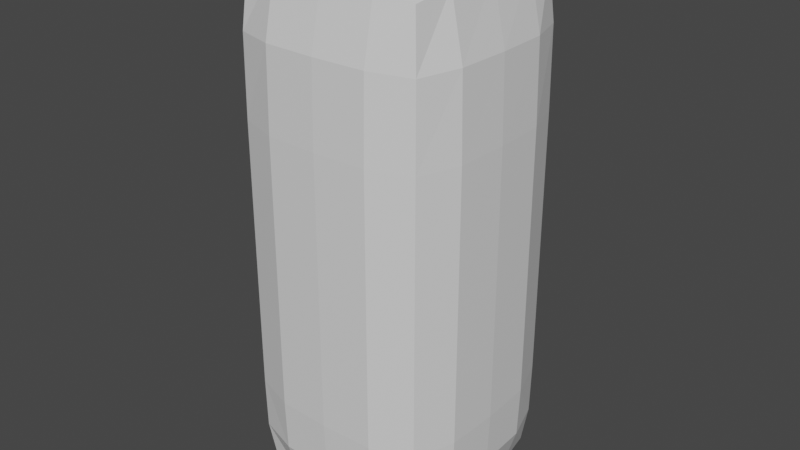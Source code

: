 # Source: Column3.blend  (saved by Blender 2.81.16; exported with 4.5.12 LTS)
import bpy
from mathutils import Matrix  # noqa: F401  (used for matrix-valued properties, if any)

bpy.ops.wm.read_factory_settings(use_empty=True)
scene = bpy.context.scene
scene.name = 'Scene'

# ---- collections
col_collection = bpy.data.collections.new('Collection'); scene.collection.children.link(col_collection)

# ---- materials (node trees are filled in below, after node groups)
mat_material = bpy.data.materials.new('Material')
mat_material.alpha_threshold = 0.0
mat_material.use_transparent_shadow = False
mat_material.line_color = (0.0, 0.0, 0.0, 1.0)

# ---- material node trees
mat_material.use_nodes = True; mat_material.node_tree.nodes.clear()
_N = mat_material.node_tree.nodes; _L = mat_material.node_tree.links
n0 = _N.new('ShaderNodeOutputMaterial'); n0.name = 'Material Output'; n0.location = (300, 300)
n1 = _N.new('ShaderNodeBsdfPrincipled'); n1.name = 'Principled BSDF'; n1.location = (10, 300)
n1.distribution = 'GGX'
n1.subsurface_method = 'BURLEY'
n1.inputs[2].default_value = 0.4
n1.inputs[3].default_value = 1.45
n1.inputs[27].default_value = (0.0, 0.0, 0.0, 1.0)
n1.inputs[28].default_value = 1.0
_L.new(n1.outputs[0], n0.inputs[0])
n0.is_active_output = True

# ---- world
world_world = bpy.data.worlds.new('World'); scene.world = world_world
world_world.use_nodes = True; world_world.node_tree.nodes.clear()
_N = world_world.node_tree.nodes; _L = world_world.node_tree.links
n0 = _N.new('ShaderNodeOutputWorld'); n0.name = 'World Output'; n0.location = (300, 300)
n1 = _N.new('ShaderNodeBackground'); n1.name = 'Background'; n1.location = (10, 300)
n1.inputs[0].default_value = (0.05088, 0.05088, 0.05088, 1.0)
_L.new(n1.outputs[0], n0.inputs[0])
n0.is_active_output = True
world_world.color = (0.05088, 0.05088, 0.05088)
world_world.use_sun_shadow = False
world_world.sun_shadow_jitter_overblur = 0.0

# ---- meshes
me_cube = bpy.data.meshes.new('Cube')
me_cube.from_pydata([(0.8535, 0.8535, 1.061), (0.8047, 0.8047, -0.8047), (0.8535, -0.8535, 1.061), (0.8047, -0.8047, -0.8047), (-0.8535, 0.8535, 1.061), (-0.8047, 0.8047, -0.8047), (-0.8535, -0.8535, 1.061), (-0.8047, -0.8047, -0.8047), (0.8047, -0.8047, 3.707), (-0.8047, -0.8047, 3.707), (0.8047, 0.8047, 3.707), (-0.8047, 0.8047, 3.707), (-0.8532, 0.8532, 2.486), (0.8532, 0.8532, 2.486), (0.8532, -0.8532, 2.486), (-0.8532, -0.8532, 2.486), (0.0, 0.8529, -0.8529), (0.0, -0.998, 1.061), (0.0, -0.8529, -0.8529), (0.0, 0.998, 1.061), (0.0, -0.8529, 3.779), (0.0, 0.8529, 3.779), (0.0, -0.9971, 2.486), (0.0, 0.9971, 2.486), (0.4746, -0.8467, -0.8467), (0.4805, 0.9805, 1.061), (0.4746, 0.8467, 3.77), (0.4805, 0.9795, 2.486), (0.4746, 0.8467, -0.8467), (0.4805, -0.9805, 1.061), (0.4746, -0.8467, 3.77), (0.4805, -0.9795, 2.486), (-0.4746, 0.8467, -0.8467), (-0.4805, -0.9805, 1.061), (-0.4746, -0.8467, 3.77), (-0.4805, -0.9795, 2.486), (-0.4746, -0.8467, -0.8467), (-0.4805, 0.9805, 1.061), (-0.4746, 0.8467, 3.77), (-0.4805, 0.9795, 2.486), (-0.8529, 0.0, -0.8529), (0.998, 0.0, 1.061), (-0.998, 0.0, 1.061), (0.8529, 0.0, -0.8529), (0.8529, 0.0, 3.779), (-0.8529, 0.0, 3.779), (0.9971, 0.0, 2.486), (-0.9971, 0.0, 2.486), (0.0, 0.0, 3.994), (0.0, 0.0, -0.9961), (0.4805, 0.0, 3.968), (0.4805, 0.0, -0.9785), (-0.4805, 0.0, -0.9785), (-0.4805, 0.0, 3.968), (-0.8467, -0.4746, -0.8467), (0.9805, -0.4805, 1.061), (0.8467, -0.4746, 3.77), (0.9795, -0.4805, 2.486), (0.0, -0.4805, 3.968), (0.0, -0.4805, -0.9785), (0.4798, -0.4798, 3.943), (0.4798, -0.4798, -0.9622), (-0.4798, -0.4798, -0.9622), (-0.4798, -0.4798, 3.943), (-0.9805, -0.4805, 1.061), (0.8467, -0.4746, -0.8467), (-0.8467, -0.4746, 3.77), (-0.9795, -0.4805, 2.486), (-0.9805, 0.4805, 1.061), (0.8467, 0.4746, -0.8467), (-0.8467, 0.4746, 3.77), (-0.9795, 0.4805, 2.486), (-0.8467, 0.4746, -0.8467), (0.9805, 0.4805, 1.061), (0.8467, 0.4746, 3.77), (0.9795, 0.4805, 2.486), (0.0, 0.4805, 3.968), (0.0, 0.4805, -0.9785), (0.4798, 0.4798, 3.943), (0.4798, 0.4798, -0.9622), (-0.4798, 0.4798, -0.9622), (-0.4798, 0.4798, 3.943), (-0.8467, 0.8467, 3.21), (0.8467, -0.8467, 3.21), (0.8467, 0.8467, 3.21), (-0.8467, -0.8467, 3.21), (0.0, -0.9785, 3.219), (0.0, 0.9785, 3.219), (0.4798, 0.9622, 3.218), (0.4798, -0.9622, 3.218), (-0.4798, -0.9622, 3.218), (-0.4798, 0.9622, 3.218), (0.9785, 0.0, 3.219), (-0.9785, 0.0, 3.219), (0.9622, -0.4798, 3.218), (-0.9622, -0.4798, 3.218), (-0.9622, 0.4798, 3.218), (0.9622, 0.4798, 3.218), (0.8535, 0.8535, 1.731), (-0.8535, -0.8535, 1.731), (-0.8535, 0.8535, 1.731), (0.8535, -0.8535, 1.731), (0.0, 0.998, 1.731), (0.0, -0.998, 1.731), (0.4805, 0.9805, 1.731), (0.4805, -0.9805, 1.731), (-0.4805, -0.9805, 1.731), (-0.4805, 0.9805, 1.731), (-0.998, 0.0, 1.731), (0.998, 0.0, 1.731), (0.9805, -0.4805, 1.731), (-0.9805, -0.4805, 1.731), (-0.9805, 0.4805, 1.731), (0.9805, 0.4805, 1.731), (0.8532, 0.8532, 0.001676), (-0.8532, -0.8532, 0.001676), (0.8532, -0.8532, 0.001676), (-0.8532, 0.8532, 0.001676), (0.0, 0.9971, 0.001351), (0.0, -0.9971, 0.001351), (0.4805, -0.9795, 0.001351), (0.4805, 0.9795, 0.001351), (-0.4805, 0.9795, 0.001351), (-0.4805, -0.9795, 0.001351), (0.9971, 0.0, 0.001351), (-0.9971, 0.0, 0.001351), (-0.9795, -0.4805, 0.001351), (0.9795, -0.4805, 0.001351), (0.9795, 0.4805, 0.001351), (-0.9795, 0.4805, 0.001351), (-0.8535, -0.8535, 0.5077), (0.8535, 0.8535, 0.5077), (0.8535, -0.8535, 0.5077), (-0.8535, 0.8535, 0.5077), (0.0, 0.998, 0.5077), (0.0, -0.998, 0.5077), (0.4805, -0.9805, 0.5077), (0.4805, 0.9805, 0.5077), (-0.4805, 0.9805, 0.5077), (-0.4805, -0.9805, 0.5077), (0.998, 0.0, 0.5077), (-0.998, 0.0, 0.5077), (-0.9805, -0.4805, 0.5077), (0.9805, -0.4805, 0.5077), (0.9805, 0.4805, 0.5077), (-0.9805, 0.4805, 0.5077), (0.8467, 0.8467, -0.4746), (0.8467, -0.8467, -0.4746), (-0.8467, 0.8467, -0.4746), (0.0, 0.9785, -0.4805), (0.0, -0.9785, -0.4805), (0.4798, -0.9622, -0.4798), (0.4798, 0.9622, -0.4798), (-0.4798, 0.9622, -0.4798), (-0.4798, -0.9622, -0.4798), (0.9785, 0.0, -0.4805), (-0.9785, 0.0, -0.4805), (-0.9622, -0.4798, -0.4798), (0.9622, -0.4798, -0.4798), (0.9622, 0.4798, -0.4798), (-0.9622, 0.4798, -0.4798), (-0.8467, -0.8467, -0.4746)], [], [(91, 82, 11, 38), (139, 33, 6, 130), (145, 68, 4, 133), (61, 65, 3, 24), (143, 55, 2, 132), (137, 25, 0, 131), (63, 66, 9, 34), (89, 83, 8, 30), (95, 85, 9, 66), (97, 84, 10, 74), (113, 98, 13, 75), (111, 99, 15, 67), (105, 101, 14, 31), (107, 100, 12, 39), (104, 102, 23, 27), (106, 103, 22, 35), (90, 86, 20, 34), (60, 58, 20, 30), (138, 37, 19, 134), (62, 59, 18, 36), (136, 29, 17, 135), (88, 87, 21, 26), (84, 88, 26, 10), (132, 2, 29, 136), (56, 60, 30, 8), (98, 104, 27, 13), (103, 105, 31, 22), (86, 89, 30, 20), (134, 19, 25, 137), (59, 61, 24, 18), (54, 62, 36, 7), (133, 4, 37, 138), (85, 90, 34, 9), (99, 106, 35, 15), (102, 107, 39, 23), (58, 63, 34, 20), (135, 17, 33, 139), (87, 91, 38, 21), (76, 81, 53, 48), (72, 80, 52, 40), (77, 79, 51, 49), (74, 78, 50, 44), (80, 77, 49, 52), (78, 76, 48, 50), (112, 108, 47, 71), (110, 109, 46, 57), (94, 92, 44, 56), (96, 93, 45, 70), (81, 70, 45, 53), (144, 73, 41, 140), (79, 69, 43, 51), (142, 64, 42, 141), (130, 6, 64, 142), (83, 94, 56, 8), (101, 110, 57, 14), (48, 53, 63, 58), (40, 52, 62, 54), (49, 51, 61, 59), (44, 50, 60, 56), (52, 49, 59, 62), (50, 48, 58, 60), (108, 111, 67, 47), (93, 95, 66, 45), (53, 45, 66, 63), (140, 41, 55, 143), (51, 43, 65, 61), (28, 1, 69, 79), (131, 0, 73, 144), (38, 11, 70, 81), (82, 96, 70, 11), (100, 112, 71, 12), (26, 21, 76, 78), (32, 16, 77, 80), (10, 26, 78, 74), (16, 28, 79, 77), (5, 32, 80, 72), (21, 38, 81, 76), (109, 113, 75, 46), (92, 97, 74, 44), (141, 42, 68, 145), (46, 75, 97, 92), (12, 71, 96, 82), (47, 67, 95, 93), (14, 57, 94, 83), (71, 47, 93, 96), (57, 46, 92, 94), (23, 39, 91, 87), (15, 35, 90, 85), (22, 31, 89, 86), (13, 27, 88, 84), (27, 23, 87, 88), (35, 22, 86, 90), (75, 13, 84, 97), (67, 15, 85, 95), (31, 14, 83, 89), (39, 12, 82, 91), (41, 73, 113, 109), (4, 68, 112, 100), (42, 64, 111, 108), (2, 55, 110, 101), (55, 41, 109, 110), (68, 42, 108, 112), (19, 37, 107, 102), (6, 33, 106, 99), (17, 29, 105, 103), (0, 25, 104, 98), (33, 17, 103, 106), (25, 19, 102, 104), (37, 4, 100, 107), (29, 2, 101, 105), (64, 6, 99, 111), (73, 0, 98, 113), (156, 125, 129, 160), (146, 114, 128, 159), (155, 124, 127, 158), (161, 115, 126, 157), (157, 126, 125, 156), (159, 128, 124, 155), (150, 119, 123, 154), (148, 117, 122, 153), (149, 118, 121, 152), (147, 116, 120, 151), (151, 120, 119, 150), (153, 122, 118, 149), (152, 121, 114, 146), (158, 127, 116, 147), (160, 129, 117, 148), (154, 123, 115, 161), (125, 141, 145, 129), (114, 131, 144, 128), (124, 140, 143, 127), (115, 130, 142, 126), (126, 142, 141, 125), (128, 144, 140, 124), (119, 135, 139, 123), (117, 133, 138, 122), (118, 134, 137, 121), (116, 132, 136, 120), (120, 136, 135, 119), (122, 138, 134, 118), (121, 137, 131, 114), (127, 143, 132, 116), (129, 145, 133, 117), (123, 139, 130, 115), (36, 154, 161, 7), (72, 160, 148, 5), (65, 158, 147, 3), (28, 152, 146, 1), (32, 153, 149, 16), (24, 151, 150, 18), (3, 147, 151, 24), (16, 149, 152, 28), (5, 148, 153, 32), (18, 150, 154, 36), (69, 159, 155, 43), (54, 157, 156, 40), (7, 161, 157, 54), (43, 155, 158, 65), (1, 146, 159, 69), (40, 156, 160, 72)])
_uv = me_cube.uv_layers.new(name='UVMap')
_uv.uv.foreach_set('vector', [0.625, 0.3125, 0.625, 0.25, 0.625, 0.25, 0.625, 0.3125, 0.5625, 0.9375, 0.625, 0.9375, 0.625, 1.0, 0.5625, 1.0, 0.5625, 0.1875, 0.625, 0.1875, 0.625, 0.25, 0.5625, 0.25, 0.3125, 0.6875, 0.375, 0.6875, 0.375, 0.75, 0.3125, 0.75, 0.5625, 0.6875, 0.625, 0.6875, 0.625, 0.75, 0.5625, 0.75, 0.5625, 0.4375, 0.625, 0.4375, 0.625, 0.5, 0.5625, 0.5, 0.8125, 0.6875, 0.875, 0.6875, 0.875, 0.75, 0.8125, 0.75, 0.625, 0.8125, 0.625, 0.75, 0.625, 0.75, 0.625, 0.8125, 0.625, 0.0625, 0.625, 0.0, 0.625, 0.0, 0.625, 0.0625, 0.625, 0.5625, 0.625, 0.5, 0.625, 0.5, 0.625, 0.5625, 0.625, 0.5625, 0.625, 0.5, 0.625, 0.5, 0.625, 0.5625, 0.625, 0.0625, 0.625, 0.0, 0.625, 0.0, 0.625, 0.0625, 0.625, 0.8125, 0.625, 0.75, 0.625, 0.75, 0.625, 0.8125, 0.625, 0.3125, 0.625, 0.25, 0.625, 0.25, 0.625, 0.3125, 0.625, 0.4375, 0.625, 0.375, 0.625, 0.375, 0.625, 0.4375, 0.625, 0.9375, 0.625, 0.875, 0.625, 0.875, 0.625, 0.9375, 0.625, 0.9375, 0.625, 0.875, 0.625, 0.875, 0.625, 0.9375, 0.6875, 0.6875, 0.75, 0.6875, 0.75, 0.75, 0.6875, 0.75, 0.5625, 0.3125, 0.625, 0.3125, 0.625, 0.375, 0.5625, 0.375, 0.1875, 0.6875, 0.25, 0.6875, 0.25, 0.75, 0.1875, 0.75, 0.5625, 0.8125, 0.625, 0.8125, 0.625, 0.875, 0.5625, 0.875, 0.625, 0.4375, 0.625, 0.375, 0.625, 0.375, 0.625, 0.4375, 0.625, 0.5, 0.625, 0.4375, 0.625, 0.4375, 0.625, 0.5, 0.5625, 0.75, 0.625, 0.75, 0.625, 0.8125, 0.5625, 0.8125, 0.625, 0.6875, 0.6875, 0.6875, 0.6875, 0.75, 0.625, 0.75, 0.625, 0.5, 0.625, 0.4375, 0.625, 0.4375, 0.625, 0.5, 0.625, 0.875, 0.625, 0.8125, 0.625, 0.8125, 0.625, 0.875, 0.625, 0.875, 0.625, 0.8125, 0.625, 0.8125, 0.625, 0.875, 0.5625, 0.375, 0.625, 0.375, 0.625, 0.4375, 0.5625, 0.4375, 0.25, 0.6875, 0.3125, 0.6875, 0.3125, 0.75, 0.25, 0.75, 0.125, 0.6875, 0.1875, 0.6875, 0.1875, 0.75, 0.125, 0.75, 0.5625, 0.25, 0.625, 0.25, 0.625, 0.3125, 0.5625, 0.3125, 0.625, 1.0, 0.625, 0.9375, 0.625, 0.9375, 0.625, 1.0, 0.625, 1.0, 0.625, 0.9375, 0.625, 0.9375, 0.625, 1.0, 0.625, 0.375, 0.625, 0.3125, 0.625, 0.3125, 0.625, 0.375, 0.75, 0.6875, 0.8125, 0.6875, 0.8125, 0.75, 0.75, 0.75, 0.5625, 0.875, 0.625, 0.875, 0.625, 0.9375, 0.5625, 0.9375, 0.625, 0.375, 0.625, 0.3125, 0.625, 0.3125, 0.625, 0.375, 0.75, 0.5625, 0.8125, 0.5625, 0.8125, 0.625, 0.75, 0.625, 0.125, 0.5625, 0.1875, 0.5625, 0.1875, 0.625, 0.125, 0.625, 0.25, 0.5625, 0.3125, 0.5625, 0.3125, 0.625, 0.25, 0.625, 0.625, 0.5625, 0.6875, 0.5625, 0.6875, 0.625, 0.625, 0.625, 0.1875, 0.5625, 0.25, 0.5625, 0.25, 0.625, 0.1875, 0.625, 0.6875, 0.5625, 0.75, 0.5625, 0.75, 0.625, 0.6875, 0.625, 0.625, 0.1875, 0.625, 0.125, 0.625, 0.125, 0.625, 0.1875, 0.625, 0.6875, 0.625, 0.625, 0.625, 0.625, 0.625, 0.6875, 0.625, 0.6875, 0.625, 0.625, 0.625, 0.625, 0.625, 0.6875, 0.625, 0.1875, 0.625, 0.125, 0.625, 0.125, 0.625, 0.1875, 0.8125, 0.5625, 0.875, 0.5625, 0.875, 0.625, 0.8125, 0.625, 0.5625, 0.5625, 0.625, 0.5625, 0.625, 0.625, 0.5625, 0.625, 0.3125, 0.5625, 0.375, 0.5625, 0.375, 0.625, 0.3125, 0.625, 0.5625, 0.0625, 0.625, 0.0625, 0.625, 0.125, 0.5625, 0.125, 0.5625, 0.0, 0.625, 0.0, 0.625, 0.0625, 0.5625, 0.0625, 0.625, 0.75, 0.625, 0.6875, 0.625, 0.6875, 0.625, 0.75, 0.625, 0.75, 0.625, 0.6875, 0.625, 0.6875, 0.625, 0.75, 0.75, 0.625, 0.8125, 0.625, 0.8125, 0.6875, 0.75, 0.6875, 0.125, 0.625, 0.1875, 0.625, 0.1875, 0.6875, 0.125, 0.6875, 0.25, 0.625, 0.3125, 0.625, 0.3125, 0.6875, 0.25, 0.6875, 0.625, 0.625, 0.6875, 0.625, 0.6875, 0.6875, 0.625, 0.6875, 0.1875, 0.625, 0.25, 0.625, 0.25, 0.6875, 0.1875, 0.6875, 0.6875, 0.625, 0.75, 0.625, 0.75, 0.6875, 0.6875, 0.6875, 0.625, 0.125, 0.625, 0.0625, 0.625, 0.0625, 0.625, 0.125, 0.625, 0.125, 0.625, 0.0625, 0.625, 0.0625, 0.625, 0.125, 0.8125, 0.625, 0.875, 0.625, 0.875, 0.6875, 0.8125, 0.6875, 0.5625, 0.625, 0.625, 0.625, 0.625, 0.6875, 0.5625, 0.6875, 0.3125, 0.625, 0.375, 0.625, 0.375, 0.6875, 0.3125, 0.6875, 0.3125, 0.5, 0.375, 0.5, 0.375, 0.5625, 0.3125, 0.5625, 0.5625, 0.5, 0.625, 0.5, 0.625, 0.5625, 0.5625, 0.5625, 0.8125, 0.5, 0.875, 0.5, 0.875, 0.5625, 0.8125, 0.5625, 0.625, 0.25, 0.625, 0.1875, 0.625, 0.1875, 0.625, 0.25, 0.625, 0.25, 0.625, 0.1875, 0.625, 0.1875, 0.625, 0.25, 0.6875, 0.5, 0.75, 0.5, 0.75, 0.5625, 0.6875, 0.5625, 0.1875, 0.5, 0.25, 0.5, 0.25, 0.5625, 0.1875, 0.5625, 0.625, 0.5, 0.6875, 0.5, 0.6875, 0.5625, 0.625, 0.5625, 0.25, 0.5, 0.3125, 0.5, 0.3125, 0.5625, 0.25, 0.5625, 0.125, 0.5, 0.1875, 0.5, 0.1875, 0.5625, 0.125, 0.5625, 0.75, 0.5, 0.8125, 0.5, 0.8125, 0.5625, 0.75, 0.5625, 0.625, 0.625, 0.625, 0.5625, 0.625, 0.5625, 0.625, 0.625, 0.625, 0.625, 0.625, 0.5625, 0.625, 0.5625, 0.625, 0.625, 0.5625, 0.125, 0.625, 0.125, 0.625, 0.1875, 0.5625, 0.1875, 0.625, 0.625, 0.625, 0.5625, 0.625, 0.5625, 0.625, 0.625, 0.625, 0.25, 0.625, 0.1875, 0.625, 0.1875, 0.625, 0.25, 0.625, 0.125, 0.625, 0.0625, 0.625, 0.0625, 0.625, 0.125, 0.625, 0.75, 0.625, 0.6875, 0.625, 0.6875, 0.625, 0.75, 0.625, 0.1875, 0.625, 0.125, 0.625, 0.125, 0.625, 0.1875, 0.625, 0.6875, 0.625, 0.625, 0.625, 0.625, 0.625, 0.6875, 0.625, 0.375, 0.625, 0.3125, 0.625, 0.3125, 0.625, 0.375, 0.625, 1.0, 0.625, 0.9375, 0.625, 0.9375, 0.625, 1.0, 0.625, 0.875, 0.625, 0.8125, 0.625, 0.8125, 0.625, 0.875, 0.625, 0.5, 0.625, 0.4375, 0.625, 0.4375, 0.625, 0.5, 0.625, 0.4375, 0.625, 0.375, 0.625, 0.375, 0.625, 0.4375, 0.625, 0.9375, 0.625, 0.875, 0.625, 0.875, 0.625, 0.9375, 0.625, 0.5625, 0.625, 0.5, 0.625, 0.5, 0.625, 0.5625, 0.625, 0.0625, 0.625, 0.0, 0.625, 0.0, 0.625, 0.0625, 0.625, 0.8125, 0.625, 0.75, 0.625, 0.75, 0.625, 0.8125, 0.625, 0.3125, 0.625, 0.25, 0.625, 0.25, 0.625, 0.3125, 0.625, 0.625, 0.625, 0.5625, 0.625, 0.5625, 0.625, 0.625, 0.625, 0.25, 0.625, 0.1875, 0.625, 0.1875, 0.625, 0.25, 0.625, 0.125, 0.625, 0.0625, 0.625, 0.0625, 0.625, 0.125, 0.625, 0.75, 0.625, 0.6875, 0.625, 0.6875, 0.625, 0.75, 0.625, 0.6875, 0.625, 0.625, 0.625, 0.625, 0.625, 0.6875, 0.625, 0.1875, 0.625, 0.125, 0.625, 0.125, 0.625, 0.1875, 0.625, 0.375, 0.625, 0.3125, 0.625, 0.3125, 0.625, 0.375, 0.625, 1.0, 0.625, 0.9375, 0.625, 0.9375, 0.625, 1.0, 0.625, 0.875, 0.625, 0.8125, 0.625, 0.8125, 0.625, 0.875, 0.625, 0.5, 0.625, 0.4375, 0.625, 0.4375, 0.625, 0.5, 0.625, 0.9375, 0.625, 0.875, 0.625, 0.875, 0.625, 0.9375, 0.625, 0.4375, 0.625, 0.375, 0.625, 0.375, 0.625, 0.4375, 0.625, 0.3125, 0.625, 0.25, 0.625, 0.25, 0.625, 0.3125, 0.625, 0.8125, 0.625, 0.75, 0.625, 0.75, 0.625, 0.8125, 0.625, 0.0625, 0.625, 0.0, 0.625, 0.0, 0.625, 0.0625, 0.625, 0.5625, 0.625, 0.5, 0.625, 0.5, 0.625, 0.5625, 0.4375, 0.125, 0.5, 0.125, 0.5, 0.1875, 0.4375, 0.1875, 0.4375, 0.5, 0.5, 0.5, 0.5, 0.5625, 0.4375, 0.5625, 0.4375, 0.625, 0.5, 0.625, 0.5, 0.6875, 0.4375, 0.6875, 0.4375, 0.0, 0.5, 0.0, 0.5, 0.0625, 0.4375, 0.0625, 0.4375, 0.0625, 0.5, 0.0625, 0.5, 0.125, 0.4375, 0.125, 0.4375, 0.5625, 0.5, 0.5625, 0.5, 0.625, 0.4375, 0.625, 0.4375, 0.875, 0.5, 0.875, 0.5, 0.9375, 0.4375, 0.9375, 0.4375, 0.25, 0.5, 0.25, 0.5, 0.3125, 0.4375, 0.3125, 0.4375, 0.375, 0.5, 0.375, 0.5, 0.4375, 0.4375, 0.4375, 0.4375, 0.75, 0.5, 0.75, 0.5, 0.8125, 0.4375, 0.8125, 0.4375, 0.8125, 0.5, 0.8125, 0.5, 0.875, 0.4375, 0.875, 0.4375, 0.3125, 0.5, 0.3125, 0.5, 0.375, 0.4375, 0.375, 0.4375, 0.4375, 0.5, 0.4375, 0.5, 0.5, 0.4375, 0.5, 0.4375, 0.6875, 0.5, 0.6875, 0.5, 0.75, 0.4375, 0.75, 0.4375, 0.1875, 0.5, 0.1875, 0.5, 0.25, 0.4375, 0.25, 0.4375, 0.9375, 0.5, 0.9375, 0.5, 1.0, 0.4375, 1.0, 0.5, 0.125, 0.5625, 0.125, 0.5625, 0.1875, 0.5, 0.1875, 0.5, 0.5, 0.5625, 0.5, 0.5625, 0.5625, 0.5, 0.5625, 0.5, 0.625, 0.5625, 0.625, 0.5625, 0.6875, 0.5, 0.6875, 0.5, 0.0, 0.5625, 0.0, 0.5625, 0.0625, 0.5, 0.0625, 0.5, 0.0625, 0.5625, 0.0625, 0.5625, 0.125, 0.5, 0.125, 0.5, 0.5625, 0.5625, 0.5625, 0.5625, 0.625, 0.5, 0.625, 0.5, 0.875, 0.5625, 0.875, 0.5625, 0.9375, 0.5, 0.9375, 0.5, 0.25, 0.5625, 0.25, 0.5625, 0.3125, 0.5, 0.3125, 0.5, 0.375, 0.5625, 0.375, 0.5625, 0.4375, 0.5, 0.4375, 0.5, 0.75, 0.5625, 0.75, 0.5625, 0.8125, 0.5, 0.8125, 0.5, 0.8125, 0.5625, 0.8125, 0.5625, 0.875, 0.5, 0.875, 0.5, 0.3125, 0.5625, 0.3125, 0.5625, 0.375, 0.5, 0.375, 0.5, 0.4375, 0.5625, 0.4375, 0.5625, 0.5, 0.5, 0.5, 0.5, 0.6875, 0.5625, 0.6875, 0.5625, 0.75, 0.5, 0.75, 0.5, 0.1875, 0.5625, 0.1875, 0.5625, 0.25, 0.5, 0.25, 0.5, 0.9375, 0.5625, 0.9375, 0.5625, 1.0, 0.5, 1.0, 0.375, 0.9375, 0.4375, 0.9375, 0.4375, 1.0, 0.375, 1.0, 0.375, 0.1875, 0.4375, 0.1875, 0.4375, 0.25, 0.375, 0.25, 0.375, 0.6875, 0.4375, 0.6875, 0.4375, 0.75, 0.375, 0.75, 0.375, 0.4375, 0.4375, 0.4375, 0.4375, 0.5, 0.375, 0.5, 0.375, 0.3125, 0.4375, 0.3125, 0.4375, 0.375, 0.375, 0.375, 0.375, 0.8125, 0.4375, 0.8125, 0.4375, 0.875, 0.375, 0.875, 0.375, 0.75, 0.4375, 0.75, 0.4375, 0.8125, 0.375, 0.8125, 0.375, 0.375, 0.4375, 0.375, 0.4375, 0.4375, 0.375, 0.4375, 0.375, 0.25, 0.4375, 0.25, 0.4375, 0.3125, 0.375, 0.3125, 0.375, 0.875, 0.4375, 0.875, 0.4375, 0.9375, 0.375, 0.9375, 0.375, 0.5625, 0.4375, 0.5625, 0.4375, 0.625, 0.375, 0.625, 0.375, 0.0625, 0.4375, 0.0625, 0.4375, 0.125, 0.375, 0.125, 0.375, 0.0, 0.4375, 0.0, 0.4375, 0.0625, 0.375, 0.0625, 0.375, 0.625, 0.4375, 0.625, 0.4375, 0.6875, 0.375, 0.6875, 0.375, 0.5, 0.4375, 0.5, 0.4375, 0.5625, 0.375, 0.5625, 0.375, 0.125, 0.4375, 0.125, 0.4375, 0.1875, 0.375, 0.1875])
me_cube.materials.append(mat_material)
me_cube.use_remesh_preserve_volume = False
me_cube.use_remesh_preserve_attributes = False
me_cube.use_mirror_vertex_groups = False
me_cube.update()

# ---- objects
ob_cube = bpy.data.objects.new('Cube', me_cube)

# ---- transforms, parenting, visibility, modifiers, constraints
ob_cube.location = (0.0, 0.0, 1.0)
ob_cube.lock_rotations_4d = False
ob_cube.empty_display_type = 'ARROWS'
ob_cube.lineart.crease_threshold = 0.0

# ---- collection membership
col_collection.objects.link(ob_cube)

# ---- scene / render settings (as saved in the file)
scene.frame_start = 1; scene.frame_end = 250; scene.frame_set(1)
scene.render.engine = 'BLENDER_EEVEE_NEXT'
scene.cycles.use_denoising = False
scene.cycles.samples = 128
scene.cycles.sampling_pattern = 'TABULATED_SOBOL'
scene.cycles.use_adaptive_sampling = False
scene.cycles.use_light_tree = False
scene.view_settings.view_transform = 'Filmic'
bpy.context.view_layer.update()

# ---- added for rendering (the .blend has no active camera and no usable light): camera, sun
cam_auto = bpy.data.cameras.new('AutoCamera')
cam_auto.lens = 50.0
cam_auto.sensor_width = 36.0
cam_auto.clip_end = 1000.0
ob_auto_camera = bpy.data.objects.new('AutoCamera', cam_auto)
scene.collection.objects.link(ob_auto_camera)
ob_auto_camera.location = (5.30463, -6.36556, 6.74273)
ob_auto_camera.rotation_euler = (1.09748, -7.21219e-08, 0.694738)
scene.camera = ob_auto_camera
light_auto_sun = bpy.data.lights.new('AutoSun', 'SUN')
light_auto_sun.energy = 3.0
light_auto_sun.angle = 0.0523599
ob_auto_sun = bpy.data.objects.new('AutoSun', light_auto_sun)
scene.collection.objects.link(ob_auto_sun)
ob_auto_sun.rotation_euler = (0.872665, 0.174533, 0.523599)
bpy.context.view_layer.update()
